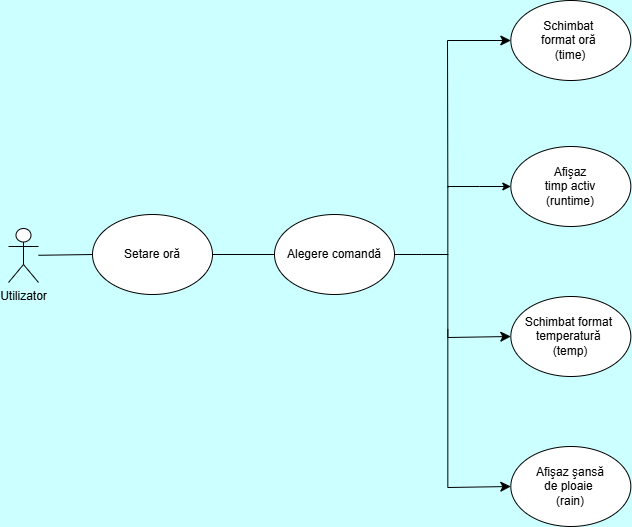

The diagram above was exported from draw.io. Its source (the exported page's mxGraphModel, read from the mxfile embedded in the PNG):
<mxGraphModel dx="1678" dy="1274" grid="0" gridSize="10" guides="1" tooltips="1" connect="1" arrows="1" fold="1" page="0" pageScale="1" pageWidth="850" pageHeight="1100" background="#CCFFFF" math="0" shadow="0">
  <root>
    <mxCell id="0" />
    <mxCell id="1" parent="0" />
    <mxCell id="Zvca98xx-0Z50wycxNbX-1" value="Utilizator" style="shape=umlActor;verticalLabelPosition=bottom;verticalAlign=top;html=1;outlineConnect=0;" parent="1" vertex="1">
      <mxGeometry x="200" y="34" width="30" height="54" as="geometry" />
    </mxCell>
    <mxCell id="Zvca98xx-0Z50wycxNbX-5" value="" style="edgeStyle=none;curved=0;rounded=0;orthogonalLoop=1;jettySize=auto;html=1;fontSize=12;startSize=8;endSize=8;endArrow=none;startFill=0;entryX=0;entryY=0.5;entryDx=0;entryDy=0;" parent="1" target="Zvca98xx-0Z50wycxNbX-4" edge="1" source="Zvca98xx-0Z50wycxNbX-1">
      <mxGeometry relative="1" as="geometry">
        <mxPoint x="234" y="65" as="sourcePoint" />
      </mxGeometry>
    </mxCell>
    <mxCell id="Zvca98xx-0Z50wycxNbX-8" value="" style="edgeStyle=none;curved=0;rounded=0;orthogonalLoop=1;jettySize=auto;html=1;fontSize=12;startSize=8;endSize=8;endArrow=none;startFill=0;" parent="1" source="Zvca98xx-0Z50wycxNbX-4" target="Zvca98xx-0Z50wycxNbX-7" edge="1">
      <mxGeometry relative="1" as="geometry" />
    </mxCell>
    <mxCell id="Zvca98xx-0Z50wycxNbX-4" value="Setare oră" style="ellipse;whiteSpace=wrap;html=1;" parent="1" vertex="1">
      <mxGeometry x="284" y="20" width="120" height="80" as="geometry" />
    </mxCell>
    <mxCell id="Lw9_kMSFx7emyV7Rrd2X-4" style="edgeStyle=orthogonalEdgeStyle;rounded=0;orthogonalLoop=1;jettySize=auto;html=1;endArrow=none;startFill=0;" edge="1" parent="1" source="Zvca98xx-0Z50wycxNbX-7">
      <mxGeometry relative="1" as="geometry">
        <mxPoint x="639.8571428571429" y="60" as="targetPoint" />
      </mxGeometry>
    </mxCell>
    <mxCell id="Zvca98xx-0Z50wycxNbX-7" value="Alegere comandă" style="ellipse;whiteSpace=wrap;html=1;" parent="1" vertex="1">
      <mxGeometry x="466" y="20" width="120" height="80" as="geometry" />
    </mxCell>
    <mxCell id="Lw9_kMSFx7emyV7Rrd2X-2" style="edgeStyle=orthogonalEdgeStyle;rounded=0;orthogonalLoop=1;jettySize=auto;html=1;endArrow=none;startFill=1;startArrow=classic;" edge="1" parent="1" source="Zvca98xx-0Z50wycxNbX-9">
      <mxGeometry relative="1" as="geometry">
        <mxPoint x="639" y="-8" as="targetPoint" />
      </mxGeometry>
    </mxCell>
    <mxCell id="Zvca98xx-0Z50wycxNbX-9" value="&lt;span style=&quot;background-color: transparent; color: light-dark(rgb(0, 0, 0), rgb(255, 255, 255));&quot;&gt;Afişaz&lt;/span&gt;&lt;div&gt;&lt;span style=&quot;background-color: transparent; color: light-dark(rgb(0, 0, 0), rgb(255, 255, 255));&quot;&gt;timp activ&lt;/span&gt;&lt;/div&gt;&lt;div&gt;&lt;span style=&quot;background-color: transparent; color: light-dark(rgb(0, 0, 0), rgb(255, 255, 255));&quot;&gt;(runtime)&lt;/span&gt;&lt;/div&gt;" style="ellipse;whiteSpace=wrap;html=1;" parent="1" vertex="1">
      <mxGeometry x="702.33" y="-48" width="120" height="80" as="geometry" />
    </mxCell>
    <mxCell id="Zvca98xx-0Z50wycxNbX-12" value="Schimbat&amp;nbsp;&lt;div&gt;f&lt;span style=&quot;background-color: transparent; color: light-dark(rgb(0, 0, 0), rgb(255, 255, 255));&quot;&gt;ormat&amp;nbsp;&lt;/span&gt;&lt;span style=&quot;background-color: transparent; color: light-dark(rgb(0, 0, 0), rgb(255, 255, 255));&quot;&gt;oră&amp;nbsp;&lt;/span&gt;&lt;/div&gt;&lt;div&gt;&lt;span style=&quot;background-color: transparent; color: light-dark(rgb(0, 0, 0), rgb(255, 255, 255));&quot;&gt;(time)&lt;/span&gt;&lt;/div&gt;" style="ellipse;whiteSpace=wrap;html=1;" parent="1" vertex="1">
      <mxGeometry x="702.33" y="-194" width="120" height="80" as="geometry" />
    </mxCell>
    <mxCell id="Zvca98xx-0Z50wycxNbX-13" style="edgeStyle=none;curved=0;rounded=0;orthogonalLoop=1;jettySize=auto;html=1;fontSize=12;startSize=8;endSize=8;endArrow=none;startFill=1;startArrow=classic;exitX=0;exitY=0.5;exitDx=0;exitDy=0;" parent="1" edge="1" source="Zvca98xx-0Z50wycxNbX-12">
      <mxGeometry relative="1" as="geometry">
        <mxPoint x="639.33" y="-7" as="targetPoint" />
        <mxPoint x="693" y="-156" as="sourcePoint" />
        <Array as="points">
          <mxPoint x="639" y="-154" />
        </Array>
      </mxGeometry>
    </mxCell>
    <mxCell id="Zvca98xx-0Z50wycxNbX-15" style="edgeStyle=none;curved=1;rounded=0;orthogonalLoop=1;jettySize=auto;html=1;exitX=1;exitY=1;exitDx=0;exitDy=0;fontSize=12;startSize=8;endSize=8;" parent="1" source="Zvca98xx-0Z50wycxNbX-7" target="Zvca98xx-0Z50wycxNbX-7" edge="1">
      <mxGeometry relative="1" as="geometry" />
    </mxCell>
    <mxCell id="Zvca98xx-0Z50wycxNbX-17" value="Schimbat&amp;nbsp;&lt;span style=&quot;background-color: transparent; color: light-dark(rgb(0, 0, 0), rgb(255, 255, 255));&quot;&gt;f&lt;/span&gt;&lt;span style=&quot;background-color: transparent; color: light-dark(rgb(0, 0, 0), rgb(255, 255, 255));&quot;&gt;ormat&amp;nbsp;&lt;/span&gt;&lt;div&gt;&lt;span style=&quot;background-color: transparent; color: light-dark(rgb(0, 0, 0), rgb(255, 255, 255));&quot;&gt;temperatură&amp;nbsp;&lt;/span&gt;&lt;div&gt;(temp)&lt;/div&gt;&lt;/div&gt;" style="ellipse;whiteSpace=wrap;html=1;movable=1;resizable=1;rotatable=1;deletable=1;editable=1;locked=0;connectable=1;flipV=1;" parent="1" vertex="1">
      <mxGeometry x="702.33" y="102" width="120" height="80" as="geometry" />
    </mxCell>
    <mxCell id="Zvca98xx-0Z50wycxNbX-18" style="edgeStyle=none;curved=0;rounded=0;orthogonalLoop=1;jettySize=auto;html=1;fontSize=12;startSize=8;endSize=8;endArrow=none;startFill=1;startArrow=classic;movable=1;resizable=1;rotatable=1;deletable=1;editable=1;locked=0;connectable=1;exitX=0;exitY=0.5;exitDx=0;exitDy=0;" parent="1" edge="1" source="Zvca98xx-0Z50wycxNbX-17">
      <mxGeometry relative="1" as="geometry">
        <mxPoint x="639.33" y="-6.995999260575701" as="targetPoint" />
        <mxPoint x="694" y="141" as="sourcePoint" />
        <Array as="points">
          <mxPoint x="639.33" y="143" />
        </Array>
      </mxGeometry>
    </mxCell>
    <mxCell id="Zvca98xx-0Z50wycxNbX-19" value="Afişaz&amp;nbsp;&lt;span style=&quot;background-color: transparent; color: light-dark(rgb(0, 0, 0), rgb(255, 255, 255));&quot;&gt;şansă&lt;/span&gt;&lt;div&gt;&lt;div&gt;&lt;span style=&quot;background-color: transparent; color: light-dark(rgb(0, 0, 0), rgb(255, 255, 255));&quot;&gt;de ploaie&amp;nbsp;&lt;/span&gt;&lt;div&gt;&lt;div&gt;(rain)&lt;/div&gt;&lt;/div&gt;&lt;/div&gt;&lt;/div&gt;" style="ellipse;whiteSpace=wrap;html=1;movable=1;resizable=1;rotatable=1;deletable=1;editable=1;locked=0;connectable=1;flipV=1;" parent="1" vertex="1">
      <mxGeometry x="702.33" y="252" width="120" height="80" as="geometry" />
    </mxCell>
    <mxCell id="Zvca98xx-0Z50wycxNbX-20" style="edgeStyle=none;curved=0;rounded=0;orthogonalLoop=1;jettySize=auto;html=1;fontSize=12;startSize=8;endSize=8;endArrow=none;startFill=1;startArrow=classic;movable=1;resizable=1;rotatable=1;deletable=1;editable=1;locked=0;connectable=1;exitX=0;exitY=0.5;exitDx=0;exitDy=0;" parent="1" edge="1" source="Zvca98xx-0Z50wycxNbX-19">
      <mxGeometry relative="1" as="geometry">
        <mxPoint x="639.33" y="135.0040007394243" as="targetPoint" />
        <mxPoint x="708.33" y="284" as="sourcePoint" />
        <Array as="points">
          <mxPoint x="639.33" y="293" />
        </Array>
      </mxGeometry>
    </mxCell>
  </root>
</mxGraphModel>